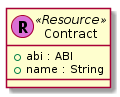

The diagram above was rendered by PlantUML. Its source (embedded in the PNG):
@startuml



  class Contract << (R,orchid) Resource >> {
    + abi : ABI
    + name : String
  }

















































@enduml